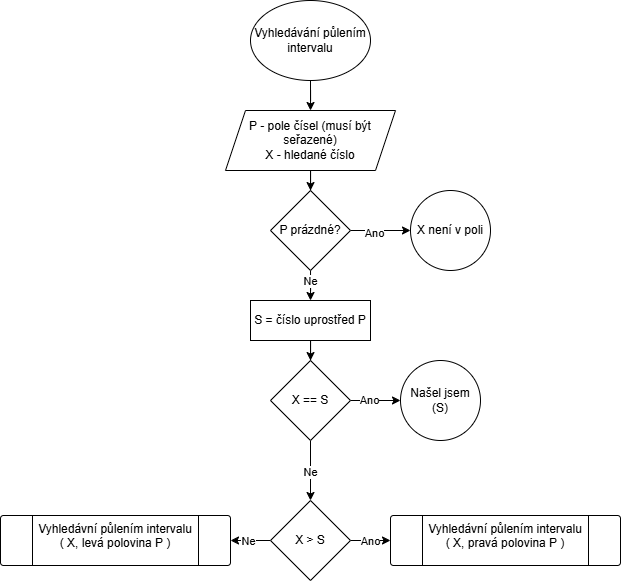

The diagram above was exported from draw.io. Its source (the exported page's mxGraphModel, read from the mxfile embedded in the PNG):
<mxGraphModel dx="719" dy="432" grid="1" gridSize="10" guides="1" tooltips="1" connect="1" arrows="1" fold="1" page="1" pageScale="1" pageWidth="827" pageHeight="1169" math="0" shadow="0">
  <root>
    <mxCell id="0" />
    <mxCell id="1" parent="0" />
    <mxCell id="64rY1Fcgzzj2lZw1YRr2-3" value="" style="edgeStyle=orthogonalEdgeStyle;rounded=0;orthogonalLoop=1;jettySize=auto;html=1;" edge="1" parent="1" source="64rY1Fcgzzj2lZw1YRr2-1" target="64rY1Fcgzzj2lZw1YRr2-2">
      <mxGeometry relative="1" as="geometry" />
    </mxCell>
    <mxCell id="64rY1Fcgzzj2lZw1YRr2-1" value="Vyhledávání půlením intervalu" style="ellipse;whiteSpace=wrap;html=1;" vertex="1" parent="1">
      <mxGeometry x="270" y="50" width="120" height="80" as="geometry" />
    </mxCell>
    <mxCell id="64rY1Fcgzzj2lZw1YRr2-5" value="" style="edgeStyle=orthogonalEdgeStyle;rounded=0;orthogonalLoop=1;jettySize=auto;html=1;" edge="1" parent="1" source="64rY1Fcgzzj2lZw1YRr2-2" target="64rY1Fcgzzj2lZw1YRr2-4">
      <mxGeometry relative="1" as="geometry" />
    </mxCell>
    <mxCell id="64rY1Fcgzzj2lZw1YRr2-2" value="P - pole čísel (musí být seřazené)&lt;br&gt;X - hledané číslo" style="shape=parallelogram;perimeter=parallelogramPerimeter;whiteSpace=wrap;html=1;fixedSize=1;" vertex="1" parent="1">
      <mxGeometry x="245" y="160" width="170" height="60" as="geometry" />
    </mxCell>
    <mxCell id="64rY1Fcgzzj2lZw1YRr2-7" value="" style="edgeStyle=orthogonalEdgeStyle;rounded=0;orthogonalLoop=1;jettySize=auto;html=1;" edge="1" parent="1" source="64rY1Fcgzzj2lZw1YRr2-4" target="64rY1Fcgzzj2lZw1YRr2-6">
      <mxGeometry relative="1" as="geometry" />
    </mxCell>
    <mxCell id="64rY1Fcgzzj2lZw1YRr2-8" value="Ano" style="edgeLabel;html=1;align=center;verticalAlign=middle;resizable=0;points=[];" vertex="1" connectable="0" parent="64rY1Fcgzzj2lZw1YRr2-7">
      <mxGeometry x="-0.2208" y="-3" relative="1" as="geometry">
        <mxPoint as="offset" />
      </mxGeometry>
    </mxCell>
    <mxCell id="64rY1Fcgzzj2lZw1YRr2-10" value="" style="edgeStyle=orthogonalEdgeStyle;rounded=0;orthogonalLoop=1;jettySize=auto;html=1;" edge="1" parent="1" source="64rY1Fcgzzj2lZw1YRr2-4" target="64rY1Fcgzzj2lZw1YRr2-9">
      <mxGeometry relative="1" as="geometry" />
    </mxCell>
    <mxCell id="64rY1Fcgzzj2lZw1YRr2-31" value="Ne" style="edgeLabel;html=1;align=center;verticalAlign=middle;resizable=0;points=[];" vertex="1" connectable="0" parent="64rY1Fcgzzj2lZw1YRr2-10">
      <mxGeometry x="0.7105" y="-2" relative="1" as="geometry">
        <mxPoint x="2" y="-12" as="offset" />
      </mxGeometry>
    </mxCell>
    <mxCell id="64rY1Fcgzzj2lZw1YRr2-4" value="P prázdné?" style="rhombus;whiteSpace=wrap;html=1;" vertex="1" parent="1">
      <mxGeometry x="290" y="240" width="80" height="80" as="geometry" />
    </mxCell>
    <mxCell id="64rY1Fcgzzj2lZw1YRr2-6" value="X není v poli" style="ellipse;whiteSpace=wrap;html=1;" vertex="1" parent="1">
      <mxGeometry x="430" y="240" width="80" height="80" as="geometry" />
    </mxCell>
    <mxCell id="64rY1Fcgzzj2lZw1YRr2-12" value="" style="edgeStyle=orthogonalEdgeStyle;rounded=0;orthogonalLoop=1;jettySize=auto;html=1;" edge="1" parent="1" source="64rY1Fcgzzj2lZw1YRr2-9" target="64rY1Fcgzzj2lZw1YRr2-11">
      <mxGeometry relative="1" as="geometry" />
    </mxCell>
    <mxCell id="64rY1Fcgzzj2lZw1YRr2-9" value="S = číslo uprostřed P" style="whiteSpace=wrap;html=1;" vertex="1" parent="1">
      <mxGeometry x="270" y="350" width="120" height="40" as="geometry" />
    </mxCell>
    <mxCell id="64rY1Fcgzzj2lZw1YRr2-14" value="" style="edgeStyle=orthogonalEdgeStyle;rounded=0;orthogonalLoop=1;jettySize=auto;html=1;" edge="1" parent="1" source="64rY1Fcgzzj2lZw1YRr2-11" target="64rY1Fcgzzj2lZw1YRr2-13">
      <mxGeometry relative="1" as="geometry" />
    </mxCell>
    <mxCell id="64rY1Fcgzzj2lZw1YRr2-15" value="Ano" style="edgeLabel;html=1;align=center;verticalAlign=middle;resizable=0;points=[];" vertex="1" connectable="0" parent="64rY1Fcgzzj2lZw1YRr2-14">
      <mxGeometry x="-0.2625" relative="1" as="geometry">
        <mxPoint as="offset" />
      </mxGeometry>
    </mxCell>
    <mxCell id="64rY1Fcgzzj2lZw1YRr2-17" value="" style="edgeStyle=orthogonalEdgeStyle;rounded=0;orthogonalLoop=1;jettySize=auto;html=1;" edge="1" parent="1" source="64rY1Fcgzzj2lZw1YRr2-11" target="64rY1Fcgzzj2lZw1YRr2-16">
      <mxGeometry relative="1" as="geometry" />
    </mxCell>
    <mxCell id="64rY1Fcgzzj2lZw1YRr2-29" value="Ne" style="edgeLabel;html=1;align=center;verticalAlign=middle;resizable=0;points=[];" vertex="1" connectable="0" parent="64rY1Fcgzzj2lZw1YRr2-17">
      <mxGeometry x="0.5603" y="1" relative="1" as="geometry">
        <mxPoint x="-1" y="-15" as="offset" />
      </mxGeometry>
    </mxCell>
    <mxCell id="64rY1Fcgzzj2lZw1YRr2-11" value="X == S" style="rhombus;whiteSpace=wrap;html=1;" vertex="1" parent="1">
      <mxGeometry x="290" y="410" width="80" height="80" as="geometry" />
    </mxCell>
    <mxCell id="64rY1Fcgzzj2lZw1YRr2-13" value="Našel jsem (S)" style="ellipse;whiteSpace=wrap;html=1;" vertex="1" parent="1">
      <mxGeometry x="420" y="410" width="80" height="80" as="geometry" />
    </mxCell>
    <mxCell id="64rY1Fcgzzj2lZw1YRr2-19" value="" style="edgeStyle=orthogonalEdgeStyle;rounded=0;orthogonalLoop=1;jettySize=auto;html=1;" edge="1" parent="1" source="64rY1Fcgzzj2lZw1YRr2-16" target="64rY1Fcgzzj2lZw1YRr2-20">
      <mxGeometry relative="1" as="geometry">
        <mxPoint x="208" y="589.9999999999999" as="targetPoint" />
      </mxGeometry>
    </mxCell>
    <mxCell id="64rY1Fcgzzj2lZw1YRr2-27" value="Ne" style="edgeLabel;html=1;align=center;verticalAlign=middle;resizable=0;points=[];" vertex="1" connectable="0" parent="64rY1Fcgzzj2lZw1YRr2-19">
      <mxGeometry x="0.146" y="1" relative="1" as="geometry">
        <mxPoint as="offset" />
      </mxGeometry>
    </mxCell>
    <mxCell id="64rY1Fcgzzj2lZw1YRr2-26" value="" style="edgeStyle=orthogonalEdgeStyle;rounded=0;orthogonalLoop=1;jettySize=auto;html=1;" edge="1" parent="1" source="64rY1Fcgzzj2lZw1YRr2-16" target="64rY1Fcgzzj2lZw1YRr2-33">
      <mxGeometry relative="1" as="geometry">
        <mxPoint x="408" y="590" as="targetPoint" />
      </mxGeometry>
    </mxCell>
    <mxCell id="64rY1Fcgzzj2lZw1YRr2-28" value="Ano" style="edgeLabel;html=1;align=center;verticalAlign=middle;resizable=0;points=[];" vertex="1" connectable="0" parent="64rY1Fcgzzj2lZw1YRr2-26">
      <mxGeometry x="-0.0329" y="-1" relative="1" as="geometry">
        <mxPoint as="offset" />
      </mxGeometry>
    </mxCell>
    <mxCell id="64rY1Fcgzzj2lZw1YRr2-16" value="X &amp;gt; S" style="rhombus;whiteSpace=wrap;html=1;" vertex="1" parent="1">
      <mxGeometry x="290" y="550" width="80" height="80" as="geometry" />
    </mxCell>
    <mxCell id="64rY1Fcgzzj2lZw1YRr2-20" value="Vyhledávní půlením intervalu&lt;br&gt;( X, levá polovina P )" style="verticalLabelPosition=center;verticalAlign=top;html=1;shape=process;whiteSpace=wrap;rounded=1;size=0.14;arcSize=6;" vertex="1" parent="1">
      <mxGeometry x="20" y="565" width="230" height="50" as="geometry" />
    </mxCell>
    <mxCell id="64rY1Fcgzzj2lZw1YRr2-33" value="Vyhledávní půlením intervalu&lt;br&gt;( X, pravá polovina P )" style="verticalLabelPosition=center;verticalAlign=top;html=1;shape=process;whiteSpace=wrap;rounded=1;size=0.14;arcSize=6;" vertex="1" parent="1">
      <mxGeometry x="410" y="565" width="230" height="50" as="geometry" />
    </mxCell>
  </root>
</mxGraphModel>